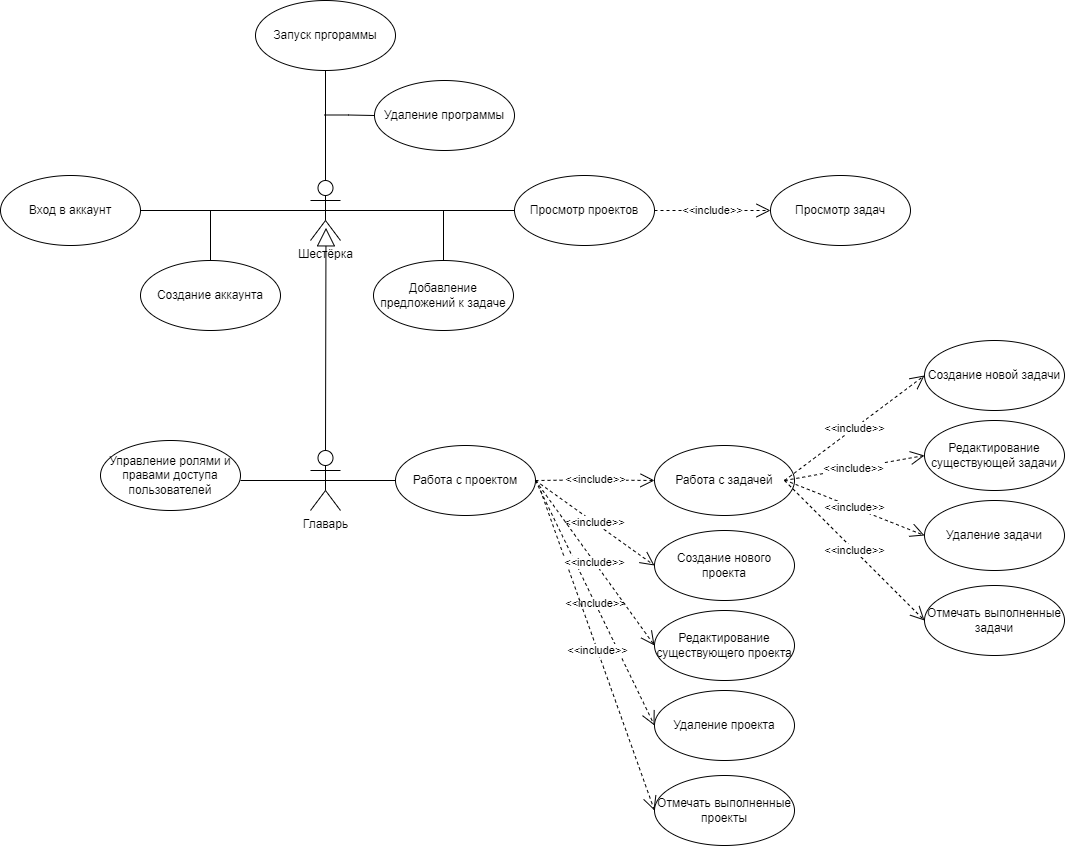

The diagram above was exported from draw.io. Its source (the exported page's mxGraphModel, read from the mxfile embedded in the PNG):
<mxGraphModel dx="1216" dy="1703" grid="1" gridSize="10" guides="1" tooltips="1" connect="1" arrows="1" fold="1" page="1" pageScale="1" pageWidth="827" pageHeight="1169" math="0" shadow="0">
  <root>
    <mxCell id="0" />
    <mxCell id="1" parent="0" />
    <mxCell id="A3GNWENZTj7qenz54R3v-1" value="&lt;font style=&quot;vertical-align: inherit;&quot;&gt;&lt;font style=&quot;vertical-align: inherit;&quot;&gt;Главарь&lt;/font&gt;&lt;/font&gt;" style="shape=umlActor;verticalLabelPosition=bottom;verticalAlign=top;html=1;" parent="1" vertex="1">
      <mxGeometry x="350" y="380" width="30" height="60" as="geometry" />
    </mxCell>
    <mxCell id="A3GNWENZTj7qenz54R3v-2" value="&lt;font style=&quot;vertical-align: inherit;&quot;&gt;&lt;font style=&quot;vertical-align: inherit;&quot;&gt;Шестёрка&lt;/font&gt;&lt;/font&gt;" style="shape=umlActor;verticalLabelPosition=bottom;verticalAlign=top;html=1;" parent="1" vertex="1">
      <mxGeometry x="350" y="110" width="30" height="60" as="geometry" />
    </mxCell>
    <mxCell id="A3GNWENZTj7qenz54R3v-5" value="" style="endArrow=block;endSize=16;endFill=0;html=1;rounded=0;entryX=0.533;entryY=0.789;entryDx=0;entryDy=0;entryPerimeter=0;exitX=0.5;exitY=0;exitDx=0;exitDy=0;exitPerimeter=0;" parent="1" edge="1" source="A3GNWENZTj7qenz54R3v-1">
      <mxGeometry width="160" relative="1" as="geometry">
        <mxPoint x="364.5" y="280" as="sourcePoint" />
        <mxPoint x="365.49" y="157.34000000000003" as="targetPoint" />
      </mxGeometry>
    </mxCell>
    <mxCell id="A3GNWENZTj7qenz54R3v-6" value="Вход в аккаунт" style="ellipse;whiteSpace=wrap;html=1;" parent="1" vertex="1">
      <mxGeometry x="40" y="105" width="140" height="70" as="geometry" />
    </mxCell>
    <mxCell id="A3GNWENZTj7qenz54R3v-7" value="Просмотр проектов" style="ellipse;whiteSpace=wrap;html=1;" parent="1" vertex="1">
      <mxGeometry x="554" y="105" width="140" height="70" as="geometry" />
    </mxCell>
    <mxCell id="A3GNWENZTj7qenz54R3v-8" value="Управление ролями и правами доступа пользователей" style="ellipse;whiteSpace=wrap;html=1;" parent="1" vertex="1">
      <mxGeometry x="140" y="370" width="140" height="70" as="geometry" />
    </mxCell>
    <mxCell id="A3GNWENZTj7qenz54R3v-9" value="Работа с задачей" style="ellipse;whiteSpace=wrap;html=1;" parent="1" vertex="1">
      <mxGeometry x="694" y="375" width="140" height="70" as="geometry" />
    </mxCell>
    <mxCell id="h_QuswVP2u2MH1pptBLZ-21" style="edgeStyle=orthogonalEdgeStyle;rounded=0;orthogonalLoop=1;jettySize=auto;html=1;exitX=1;exitY=0.5;exitDx=0;exitDy=0;" edge="1" parent="1">
      <mxGeometry relative="1" as="geometry">
        <mxPoint x="580.4705882352941" y="409.9411764705883" as="targetPoint" />
        <mxPoint x="579.9999999999968" y="410" as="sourcePoint" />
      </mxGeometry>
    </mxCell>
    <mxCell id="A3GNWENZTj7qenz54R3v-13" value="" style="endArrow=none;html=1;rounded=0;exitX=0.5;exitY=0.5;exitDx=0;exitDy=0;exitPerimeter=0;" parent="1" source="A3GNWENZTj7qenz54R3v-1" edge="1">
      <mxGeometry width="50" height="50" relative="1" as="geometry">
        <mxPoint x="380" y="460" as="sourcePoint" />
        <mxPoint x="440" y="410" as="targetPoint" />
      </mxGeometry>
    </mxCell>
    <mxCell id="A3GNWENZTj7qenz54R3v-14" value="" style="endArrow=none;html=1;rounded=0;entryX=0.5;entryY=0.5;entryDx=0;entryDy=0;entryPerimeter=0;" parent="1" target="A3GNWENZTj7qenz54R3v-1" edge="1">
      <mxGeometry width="50" height="50" relative="1" as="geometry">
        <mxPoint x="280" y="410" as="sourcePoint" />
        <mxPoint x="350.71067811865476" y="405" as="targetPoint" />
      </mxGeometry>
    </mxCell>
    <mxCell id="A3GNWENZTj7qenz54R3v-18" value="" style="endArrow=none;html=1;rounded=0;entryX=0.5;entryY=0.5;entryDx=0;entryDy=0;entryPerimeter=0;" parent="1" source="A3GNWENZTj7qenz54R3v-6" target="A3GNWENZTj7qenz54R3v-2" edge="1">
      <mxGeometry width="50" height="50" relative="1" as="geometry">
        <mxPoint x="280" y="190" as="sourcePoint" />
        <mxPoint x="350.71067811865476" y="140" as="targetPoint" />
      </mxGeometry>
    </mxCell>
    <mxCell id="A3GNWENZTj7qenz54R3v-19" value="" style="endArrow=none;html=1;rounded=0;exitX=0.5;exitY=0.5;exitDx=0;exitDy=0;exitPerimeter=0;entryX=0;entryY=0.5;entryDx=0;entryDy=0;" parent="1" source="A3GNWENZTj7qenz54R3v-2" edge="1" target="A3GNWENZTj7qenz54R3v-7">
      <mxGeometry width="50" height="50" relative="1" as="geometry">
        <mxPoint x="390" y="190" as="sourcePoint" />
        <mxPoint x="420" y="140" as="targetPoint" />
      </mxGeometry>
    </mxCell>
    <mxCell id="A3GNWENZTj7qenz54R3v-20" value="" style="endArrow=none;html=1;rounded=0;exitX=0.5;exitY=0;exitDx=0;exitDy=0;exitPerimeter=0;" parent="1" source="A3GNWENZTj7qenz54R3v-2" edge="1">
      <mxGeometry width="50" height="50" relative="1" as="geometry">
        <mxPoint x="350" y="80" as="sourcePoint" />
        <mxPoint x="365" y="-30" as="targetPoint" />
        <Array as="points">
          <mxPoint x="365" y="-30" />
        </Array>
      </mxGeometry>
    </mxCell>
    <mxCell id="A3GNWENZTj7qenz54R3v-21" value="Удаление программы" style="ellipse;whiteSpace=wrap;html=1;" parent="1" vertex="1">
      <mxGeometry x="414" y="10" width="140" height="70" as="geometry" />
    </mxCell>
    <mxCell id="h_QuswVP2u2MH1pptBLZ-1" value="" style="endArrow=none;html=1;rounded=0;" edge="1" parent="1">
      <mxGeometry width="50" height="50" relative="1" as="geometry">
        <mxPoint x="250" y="190" as="sourcePoint" />
        <mxPoint x="250" y="140" as="targetPoint" />
      </mxGeometry>
    </mxCell>
    <mxCell id="h_QuswVP2u2MH1pptBLZ-2" value="Создание аккаунта" style="ellipse;whiteSpace=wrap;html=1;" vertex="1" parent="1">
      <mxGeometry x="180" y="190" width="140" height="70" as="geometry" />
    </mxCell>
    <mxCell id="h_QuswVP2u2MH1pptBLZ-3" value="" style="endArrow=none;html=1;rounded=0;exitX=0;exitY=0.5;exitDx=0;exitDy=0;" edge="1" parent="1" source="A3GNWENZTj7qenz54R3v-21">
      <mxGeometry width="50" height="50" relative="1" as="geometry">
        <mxPoint x="414" y="45" as="sourcePoint" />
        <mxPoint x="364" y="44.5" as="targetPoint" />
        <Array as="points">
          <mxPoint x="388" y="44.5" />
        </Array>
      </mxGeometry>
    </mxCell>
    <mxCell id="h_QuswVP2u2MH1pptBLZ-4" value="Запуск пргораммы" style="ellipse;whiteSpace=wrap;html=1;" vertex="1" parent="1">
      <mxGeometry x="295" y="-70" width="140" height="70" as="geometry" />
    </mxCell>
    <mxCell id="h_QuswVP2u2MH1pptBLZ-5" value="&amp;lt;&amp;lt;include&amp;gt;&amp;gt;" style="endArrow=open;endSize=12;dashed=1;html=1;rounded=0;entryX=0;entryY=0.5;entryDx=0;entryDy=0;" edge="1" parent="1" target="h_QuswVP2u2MH1pptBLZ-12">
      <mxGeometry width="160" relative="1" as="geometry">
        <mxPoint x="824" y="409.5" as="sourcePoint" />
        <mxPoint x="964" y="480" as="targetPoint" />
        <Array as="points" />
      </mxGeometry>
    </mxCell>
    <mxCell id="h_QuswVP2u2MH1pptBLZ-6" value="&amp;lt;&amp;lt;include&amp;gt;&amp;gt;" style="endArrow=open;endSize=12;dashed=1;html=1;rounded=0;entryX=0;entryY=0.5;entryDx=0;entryDy=0;" edge="1" parent="1" target="h_QuswVP2u2MH1pptBLZ-14">
      <mxGeometry width="160" relative="1" as="geometry">
        <mxPoint x="824" y="410" as="sourcePoint" />
        <mxPoint x="964" y="280" as="targetPoint" />
        <Array as="points" />
      </mxGeometry>
    </mxCell>
    <mxCell id="h_QuswVP2u2MH1pptBLZ-8" value="&amp;lt;&amp;lt;include&amp;gt;&amp;gt;" style="endArrow=open;endSize=12;dashed=1;html=1;rounded=0;entryX=0;entryY=0.5;entryDx=0;entryDy=0;" edge="1" parent="1" target="h_QuswVP2u2MH1pptBLZ-11">
      <mxGeometry width="160" relative="1" as="geometry">
        <mxPoint x="824" y="410" as="sourcePoint" />
        <mxPoint x="964" y="560" as="targetPoint" />
        <Array as="points" />
      </mxGeometry>
    </mxCell>
    <mxCell id="h_QuswVP2u2MH1pptBLZ-9" value="&amp;lt;&amp;lt;include&amp;gt;&amp;gt;" style="endArrow=open;endSize=12;dashed=1;html=1;rounded=0;entryX=0;entryY=0.5;entryDx=0;entryDy=0;" edge="1" parent="1" target="h_QuswVP2u2MH1pptBLZ-13">
      <mxGeometry width="160" relative="1" as="geometry">
        <mxPoint x="824" y="410" as="sourcePoint" />
        <mxPoint x="964" y="360" as="targetPoint" />
        <Array as="points" />
      </mxGeometry>
    </mxCell>
    <mxCell id="h_QuswVP2u2MH1pptBLZ-11" value="Отмечать выполненные задачи" style="ellipse;whiteSpace=wrap;html=1;" vertex="1" parent="1">
      <mxGeometry x="964" y="515" width="140" height="70" as="geometry" />
    </mxCell>
    <mxCell id="h_QuswVP2u2MH1pptBLZ-12" value="Удаление задачи" style="ellipse;whiteSpace=wrap;html=1;" vertex="1" parent="1">
      <mxGeometry x="964" y="430" width="140" height="70" as="geometry" />
    </mxCell>
    <mxCell id="h_QuswVP2u2MH1pptBLZ-13" value="Редактирование существующей задачи" style="ellipse;whiteSpace=wrap;html=1;" vertex="1" parent="1">
      <mxGeometry x="964" y="350" width="140" height="70" as="geometry" />
    </mxCell>
    <mxCell id="h_QuswVP2u2MH1pptBLZ-14" value="Создание новой задачи" style="ellipse;whiteSpace=wrap;html=1;" vertex="1" parent="1">
      <mxGeometry x="964" y="270" width="140" height="70" as="geometry" />
    </mxCell>
    <mxCell id="h_QuswVP2u2MH1pptBLZ-15" value="Добавление предложений к задаче" style="ellipse;whiteSpace=wrap;html=1;" vertex="1" parent="1">
      <mxGeometry x="413" y="190" width="140" height="70" as="geometry" />
    </mxCell>
    <mxCell id="h_QuswVP2u2MH1pptBLZ-16" value="" style="endArrow=none;html=1;rounded=0;entryX=0.5;entryY=0;entryDx=0;entryDy=0;" edge="1" parent="1" target="h_QuswVP2u2MH1pptBLZ-15">
      <mxGeometry width="50" height="50" relative="1" as="geometry">
        <mxPoint x="483" y="140" as="sourcePoint" />
        <mxPoint x="510" y="150" as="targetPoint" />
      </mxGeometry>
    </mxCell>
    <mxCell id="h_QuswVP2u2MH1pptBLZ-17" value="&amp;lt;&amp;lt;include&amp;gt;&amp;gt;" style="endArrow=open;endSize=12;dashed=1;html=1;rounded=0;exitX=1;exitY=0.5;exitDx=0;exitDy=0;" edge="1" parent="1" source="A3GNWENZTj7qenz54R3v-7">
      <mxGeometry width="160" relative="1" as="geometry">
        <mxPoint x="694" y="145" as="sourcePoint" />
        <mxPoint x="810" y="140" as="targetPoint" />
        <Array as="points" />
      </mxGeometry>
    </mxCell>
    <mxCell id="h_QuswVP2u2MH1pptBLZ-19" value="Просмотр задач" style="ellipse;whiteSpace=wrap;html=1;" vertex="1" parent="1">
      <mxGeometry x="810" y="105" width="140" height="70" as="geometry" />
    </mxCell>
    <mxCell id="h_QuswVP2u2MH1pptBLZ-20" value="&amp;lt;&amp;lt;include&amp;gt;&amp;gt;" style="endArrow=open;endSize=12;dashed=1;html=1;rounded=0;exitX=1;exitY=0.5;exitDx=0;exitDy=0;entryX=0;entryY=0.5;entryDx=0;entryDy=0;" edge="1" parent="1" source="h_QuswVP2u2MH1pptBLZ-24" target="A3GNWENZTj7qenz54R3v-9">
      <mxGeometry width="160" relative="1" as="geometry">
        <mxPoint x="579.9999999999968" y="410" as="sourcePoint" />
        <mxPoint x="670" y="360" as="targetPoint" />
        <Array as="points">
          <mxPoint x="626" y="409.41" />
        </Array>
      </mxGeometry>
    </mxCell>
    <mxCell id="h_QuswVP2u2MH1pptBLZ-24" value="Работа с проектом" style="ellipse;whiteSpace=wrap;html=1;" vertex="1" parent="1">
      <mxGeometry x="435" y="375" width="140" height="70" as="geometry" />
    </mxCell>
    <mxCell id="h_QuswVP2u2MH1pptBLZ-25" value="&amp;lt;&amp;lt;include&amp;gt;&amp;gt;" style="endArrow=open;endSize=12;dashed=1;html=1;rounded=0;entryX=0;entryY=0.5;entryDx=0;entryDy=0;exitX=1;exitY=0.5;exitDx=0;exitDy=0;" edge="1" target="h_QuswVP2u2MH1pptBLZ-30" parent="1" source="h_QuswVP2u2MH1pptBLZ-24">
      <mxGeometry width="160" relative="1" as="geometry">
        <mxPoint x="570" y="669.5" as="sourcePoint" />
        <mxPoint x="710" y="740" as="targetPoint" />
        <Array as="points" />
      </mxGeometry>
    </mxCell>
    <mxCell id="h_QuswVP2u2MH1pptBLZ-26" value="&amp;lt;&amp;lt;include&amp;gt;&amp;gt;" style="endArrow=open;endSize=12;dashed=1;html=1;rounded=0;entryX=0;entryY=0.5;entryDx=0;entryDy=0;exitX=1;exitY=0.5;exitDx=0;exitDy=0;" edge="1" target="h_QuswVP2u2MH1pptBLZ-32" parent="1" source="h_QuswVP2u2MH1pptBLZ-24">
      <mxGeometry width="160" relative="1" as="geometry">
        <mxPoint x="570" y="670" as="sourcePoint" />
        <mxPoint x="710" y="540" as="targetPoint" />
        <Array as="points" />
      </mxGeometry>
    </mxCell>
    <mxCell id="h_QuswVP2u2MH1pptBLZ-27" value="&amp;lt;&amp;lt;include&amp;gt;&amp;gt;" style="endArrow=open;endSize=12;dashed=1;html=1;rounded=0;entryX=0;entryY=0.5;entryDx=0;entryDy=0;" edge="1" target="h_QuswVP2u2MH1pptBLZ-29" parent="1">
      <mxGeometry width="160" relative="1" as="geometry">
        <mxPoint x="580" y="420" as="sourcePoint" />
        <mxPoint x="710" y="820" as="targetPoint" />
        <Array as="points" />
      </mxGeometry>
    </mxCell>
    <mxCell id="h_QuswVP2u2MH1pptBLZ-28" value="&amp;lt;&amp;lt;include&amp;gt;&amp;gt;" style="endArrow=open;endSize=12;dashed=1;html=1;rounded=0;entryX=0;entryY=0.5;entryDx=0;entryDy=0;exitX=1;exitY=0.5;exitDx=0;exitDy=0;" edge="1" target="h_QuswVP2u2MH1pptBLZ-31" parent="1" source="h_QuswVP2u2MH1pptBLZ-24">
      <mxGeometry width="160" relative="1" as="geometry">
        <mxPoint x="570" y="670" as="sourcePoint" />
        <mxPoint x="710" y="620" as="targetPoint" />
        <Array as="points" />
      </mxGeometry>
    </mxCell>
    <mxCell id="h_QuswVP2u2MH1pptBLZ-29" value="Отмечать выполненные проекты" style="ellipse;whiteSpace=wrap;html=1;" vertex="1" parent="1">
      <mxGeometry x="694" y="705" width="140" height="70" as="geometry" />
    </mxCell>
    <mxCell id="h_QuswVP2u2MH1pptBLZ-30" value="Удаление проекта" style="ellipse;whiteSpace=wrap;html=1;" vertex="1" parent="1">
      <mxGeometry x="694" y="620" width="140" height="70" as="geometry" />
    </mxCell>
    <mxCell id="h_QuswVP2u2MH1pptBLZ-31" value="Редактирование существующего проекта" style="ellipse;whiteSpace=wrap;html=1;" vertex="1" parent="1">
      <mxGeometry x="694" y="540" width="140" height="70" as="geometry" />
    </mxCell>
    <mxCell id="h_QuswVP2u2MH1pptBLZ-32" value="Создание нового проекта" style="ellipse;whiteSpace=wrap;html=1;" vertex="1" parent="1">
      <mxGeometry x="694" y="460" width="140" height="70" as="geometry" />
    </mxCell>
  </root>
</mxGraphModel>